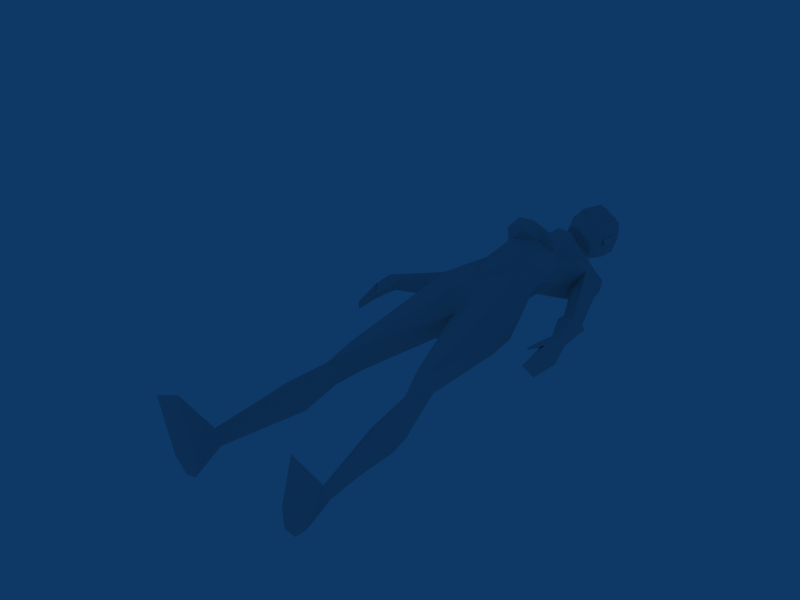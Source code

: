 # Source: femaleAdjustedAnimated.blend  (saved by Blender 2.49.2; exported with 4.5.12 LTS)
import bpy
from mathutils import Matrix  # noqa: F401  (used for matrix-valued properties, if any)

bpy.ops.wm.read_factory_settings(use_empty=True)
scene = bpy.context.scene
scene.name = 'Scene'

# ---- collections
col_collection_1 = bpy.data.collections.new('Collection 1'); scene.collection.children.link(col_collection_1)

# ---- materials (node trees are filled in below, after node groups)
mat_material = bpy.data.materials.new('Material')
mat_material.alpha_threshold = 0.0
mat_material.roughness = 0.5
mat_material.line_color = (0.0, 0.0, 0.0, 1.0)

# ---- node groups
ng_auto_smooth = bpy.data.node_groups.new('Auto Smooth', 'GeometryNodeTree')
_s = ng_auto_smooth.interface.new_socket(name='Geometry', in_out='OUTPUT', socket_type='NodeSocketGeometry')
_s = ng_auto_smooth.interface.new_socket(name='Geometry', in_out='INPUT', socket_type='NodeSocketGeometry')
_s = ng_auto_smooth.interface.new_socket(name='Angle', in_out='INPUT', socket_type='NodeSocketFloat')
_s.subtype = 'ANGLE'
_s.min_value = 0.0
_s.max_value = 3.142
ng_auto_smooth.is_modifier = True
_N = ng_auto_smooth.nodes; _L = ng_auto_smooth.links
n0 = _N.new('NodeGroupOutput'); n0.name = 'Group Output'; n0.location = (480, -100)
n1 = _N.new('NodeGroupInput'); n1.name = 'Group Input'; n1.location = (-420, -300)
n2 = _N.new('NodeGroupInput'); n2.name = 'Group Input.001'; n2.location = (-60, -100)
n3 = _N.new('GeometryNodeSetShadeSmooth'); n3.name = 'Set Shade Smooth'; n3.location = (120, -100)
n3.domain = 'EDGE'
n4 = _N.new('GeometryNodeSetShadeSmooth'); n4.name = 'Set Shade Smooth.001'; n4.location = (300, -100)
n5 = _N.new('GeometryNodeInputMeshEdgeAngle'); n5.name = 'Edge Angle'; n5.location = (-420, -220)
n6 = _N.new('GeometryNodeInputEdgeSmooth'); n6.name = 'Is Edge Smooth'; n6.location = (-60, -160)
n7 = _N.new('GeometryNodeInputShadeSmooth'); n7.name = 'Is Face Smooth'; n7.location = (-240, -340)
n8 = _N.new('FunctionNodeBooleanMath'); n8.name = 'Boolean Math'; n8.location = (-60, -220)
n9 = _N.new('FunctionNodeCompare'); n9.name = 'Compare'; n9.location = (-240, -180)
n9.operation = 'LESS_EQUAL'
_L.new(n5.outputs[0], n9.inputs[0])
_L.new(n4.outputs[0], n0.inputs[0])
_L.new(n1.outputs[1], n9.inputs[1])
_L.new(n9.outputs[0], n8.inputs[0])
_L.new(n7.outputs[0], n8.inputs[1])
_L.new(n2.outputs[0], n3.inputs[0])
_L.new(n6.outputs[0], n3.inputs[1])
_L.new(n3.outputs[0], n4.inputs[0])
_L.new(n8.outputs[0], n3.inputs[2])
n0.is_active_output = True

# ---- material node trees

# ---- world
world_world = bpy.data.worlds.new('World'); scene.world = world_world
world_world.color = (0.05656, 0.2208, 0.4)
world_world.use_sun_shadow = False
world_world.sun_shadow_jitter_overblur = 0.0
world_world.cycles.sampling_method = 'MANUAL'
world_world.cycles.sample_map_resolution = 256

# ---- meshes
me_cylinder_002 = bpy.data.meshes.new('Cylinder.002')
me_cylinder_002.from_pydata([(-0.01091, 4.125, -0.04703), (0.1559, 4.102, -0.003304), (-0.1778, 4.102, -0.003304), (0.3964, 4.196, 0.1865), (-0.4183, 4.196, 0.1865), (0.1821, 4.102, 0.4272), (-0.204, 4.102, 0.4272), (-0.01091, 4.102, 0.5415), (-0.01091, 5.238, -0.2735), (0.228, 5.56, -0.2883), (-0.2498, 5.56, -0.2883), (0.3163, 5.424, 0.1331), (-0.3381, 5.424, 0.1331), (0.1103, 5.305, 0.3153), (-0.1321, 5.305, 0.3153), (0.4124, 4.879, 0.2748), (-0.4343, 4.879, 0.2748), (-0.01091, 4.545, -0.05236), (0.21, 4.546, -0.07981), (-0.2318, 4.546, -0.07981), (0.3608, 4.37, 0.1915), (-0.3826, 4.37, 0.1915), (-0.01091, 5.722, -0.2456), (0.1595, 5.625, -0.09124), (-0.1814, 5.625, -0.09124), (-0.01091, 5.568, 0.06591), (0.3738, 2.141, 0.04379), (-0.3956, 2.141, 0.04379), (0.4363, 2.222, -0.2492), (-0.4582, 2.222, -0.2492), (0.5821, 2.142, -0.138), (-0.6039, 2.142, -0.138), (0.5152, 2.146, 0.04379), (-0.537, 2.146, 0.04379), (0.1586, 3.409, 0.3198), (-0.1805, 3.409, 0.3198), (-0.01091, 3.251, 0.1103), (0.2361, 3.247, -0.2853), (-0.2579, 3.247, -0.2853), (0.7694, 0.4334, -0.3584), (-0.7913, 0.4334, -0.3584), (0.6703, 0.4334, -0.434), (-0.6921, 0.4334, -0.434), (0.6111, 0.427, -0.3577), (-0.6329, 0.427, -0.3577), (0.7066, 0.4075, -0.228), (-0.7284, 0.4075, -0.228), (0.1535, 5.823, -0.05461), (-0.1754, 5.823, -0.05461), (-0.01091, 5.733, 0.1307), (-0.01091, 5.953, -0.1895), (0.493, 5.164, 0.06148), (-0.5149, 5.164, 0.06148), (0.4879, 5.417, -0.3077), (-0.5097, 5.417, -0.3077), (0.4807, 5.385, -0.002935), (-0.5025, 5.385, -0.002935), (0.3983, 5.2, -0.3757), (-0.4201, 5.2, -0.3757), (0.6669, 5.076, -0.2066), (-0.6887, 5.076, -0.2066), (0.5736, 5.429, -0.128), (-0.5954, 5.429, -0.128), (0.422, 5.505, -0.09187), (-0.4438, 5.505, -0.09187), (0.4279, 4.983, -0.07023), (-0.368, 5.146, -0.07023), (0.8088, 4.403, -0.1032), (-0.8306, 4.403, -0.1032), (0.8818, 4.481, -0.2277), (-0.9036, 4.481, -0.2277), (-0.7689, 4.305, -0.3784), (0.6745, 4.413, -0.1599), (-0.6963, 4.413, -0.1599), (1.151, 3.535, 0.1149), (-1.172, 3.535, 0.1149), (1.208, 3.567, 0.009203), (-1.229, 3.567, 0.009203), (1.081, 3.566, -0.07287), (-1.103, 3.566, -0.07287), (1.043, 3.57, 0.06721), (-1.065, 3.57, 0.06721), (0.892, 4.238, -0.03091), (-0.9138, 4.238, -0.03091), (0.9922, 4.344, -0.2016), (-1.014, 4.344, -0.2016), (0.7471, 4.305, -0.3784), (0.7105, 4.235, -0.1087), (-0.7323, 4.235, -0.1087), (-0.01091, 3.388, -0.3641), (0.5736, 3.642, 0.09654), (-0.5955, 3.642, 0.09654), (-0.01091, 3.506, 0.3746), (0.4348, 3.691, -0.246), (-0.4566, 3.691, -0.246), (0.1633, 3.587, -0.4537), (-0.1851, 3.587, -0.4537), (0.3896, 3.605, 0.3636), (-0.4114, 3.605, 0.3636), (-0.01091, 3.843, -0.2676), (0.4352, 3.387, -0.2939), (-0.457, 3.387, -0.2939), (0.5077, 1.783, -0.03842), (-0.5295, 1.783, -0.03842), (0.7836, 1.473, -0.236), (-0.8054, 1.473, -0.236), (0.5793, 1.518, -0.5241), (-0.6011, 1.518, -0.5241), (0.401, 1.398, -0.2553), (-0.4228, 1.398, -0.2553), (0.455, 2.077, -0.2661), (-0.4768, 2.077, -0.2661), (-0.01091, 6.511, 0.1064), (-0.01091, 6.453, 0.3211), (-0.01091, 6.289, 0.4331), (-0.01091, 6.09, 0.4169), (0.05594, 5.949, 0.3938), (-0.07776, 5.949, 0.3938), (-0.01091, 5.677, 0.3342), (0.04578, 5.691, 0.3171), (-0.06761, 5.691, 0.3171), (0.1902, 6.002, 0.319), (-0.2121, 6.002, 0.319), (0.2084, 6.08, 0.2895), (-0.2302, 6.08, 0.2895), (0.2226, 6.277, 0.3069), (-0.2444, 6.277, 0.3069), (0.215, 6.395, 0.2082), (-0.2368, 6.395, 0.2082), (0.1845, 6.451, -0.0266), (-0.2063, 6.451, -0.0266), (0.2536, 6.262, 0.02597), (-0.2754, 6.262, 0.02597), (0.2493, 6.046, 0.04581), (-0.2712, 6.046, 0.04581), (-0.01091, 6.118, -0.2546), (-0.01091, 6.309, -0.2619), (-0.01091, 6.47, -0.1217), (0.8616, 0.02461, -0.4027), (-0.8834, 0.02461, -0.4027), (0.7139, 0.02461, -0.5597), (-0.7357, 0.02461, -0.5597), (0.5618, 0.02461, -0.3148), (-0.5837, 0.02461, -0.3148), (0.7175, 0.02461, 0.325), (-0.7393, 0.02461, 0.325), (1.039, 0.02461, 0.1953), (-1.061, 0.02461, 0.1953), (0.583, 0.02461, -0.5368), (-0.6048, 0.02461, -0.5368), (-0.01091, 5.913, 0.404), (-0.01091, 5.949, 0.4679), (0.1632, 6.164, 0.3659), (-0.1851, 6.164, 0.3659), (-0.01091, 5.21, 0.3663), (0.2957, 5.14, 0.4386), (-0.3175, 5.14, 0.4386), (0.1623, 5.769, 0.1365), (-0.1841, 5.769, 0.1365), (0.3552, 4.993, 0.5847), (-0.377, 4.993, 0.5847), (0.456, 5.168, 0.2205), (-0.4779, 5.168, 0.2205), (0.2933, 4.757, 0.4049), (-0.3151, 4.757, 0.4049), (-0.01091, 4.864, 0.4321), (0.1639, 5.014, 0.5863), (-0.1857, 5.014, 0.5863), (0.1754, 4.811, 0.5536), (-0.1973, 4.811, 0.5536), (0.4337, 4.881, 0.4715), (-0.4556, 4.881, 0.4715), (0.185, 6.052, -0.1483), (-0.2069, 6.052, -0.1483), (0.1928, 6.301, -0.1618), (-0.2146, 6.301, -0.1618), (0.1405, 6.406, -0.1387), (-0.1623, 6.406, -0.1387), (0.2559, 6.16, 0.1065), (-0.2777, 6.16, 0.1065), (0.2891, 6.155, -0.008007), (-0.3109, 6.155, -0.008007), (0.2606, 5.971, 0.04073), (-0.2825, 5.971, 0.04073), (0.2329, 5.985, 0.1232), (-0.2548, 5.985, 0.1232), (0.1784, 6.083, 0.07126), (-0.2002, 6.083, 0.07126), (0.3177, 2.104, -0.2061), (-0.3396, 2.104, -0.2061), (1.252, 3.322, -0.09034), (-1.274, 3.322, -0.09034), (1.135, 3.298, 0.1074), (-1.157, 3.298, 0.1074), (1.1, 2.934, 0.01657), (-1.122, 2.934, 0.01657), (1.181, 3.03, -0.1409), (-1.203, 3.03, -0.1409), (1.195, 3.316, -0.1351), (-1.216, 3.316, -0.1351), (1.079, 3.293, 0.0643), (-1.101, 3.293, 0.0643), (1.148, 3.485, -0.1066), (-1.17, 3.485, -0.1066), (1.007, 3.393, 0.06686), (-1.029, 3.393, 0.06686), (1.008, 3.145, 0.06775), (-1.03, 3.145, 0.06775), (0.9938, 3.194, 0.07669), (-1.016, 3.194, 0.07669), (0.3581, 4.102, 0.05743), (-0.3799, 4.102, 0.05743), (0.6305, 3.265, 0.08282), (-0.6523, 3.265, 0.08282), (0.4708, 5.042, 0.3543), (-0.4926, 5.042, 0.3543), (0.6531, 5.243, -0.1673), (-0.6749, 5.243, -0.1673), (0.3462, 5.146, -0.07023), (-0.4497, 4.983, -0.07023)], [], [(51, 161, 15), (16, 162, 52), (63, 23, 11), (12, 24, 64), (9, 53, 57), (58, 54, 10), (55, 61, 63), (64, 62, 56), (8, 57, 18), (19, 58, 8), (18, 17, 8), (8, 17, 19), (9, 57, 8), (8, 58, 10), (63, 11, 55), (56, 12, 64), (93, 3, 90), (91, 4, 94), (67, 82, 84), (85, 83, 68), (67, 84, 69), (70, 85, 68), (72, 87, 67), (68, 88, 73), (87, 82, 67), (68, 83, 88), (36, 89, 37), (38, 89, 36), (99, 0, 1), (2, 0, 99), (95, 89, 99), (99, 89, 96), (95, 93, 100), (101, 94, 96), (95, 99, 1), (2, 99, 96), (1, 93, 95), (96, 94, 2), (5, 97, 90), (91, 98, 6), (90, 3, 5), (6, 4, 91), (102, 32, 26), (27, 33, 103), (188, 28, 110), (111, 29, 189), (28, 30, 110), (111, 31, 29), (113, 127, 112), (112, 128, 113), (127, 129, 112), (112, 130, 128), (129, 137, 112), (112, 137, 130), (144, 146, 45), (46, 147, 145), (140, 148, 41), (42, 149, 141), (115, 151, 116), (117, 151, 115), (116, 151, 150), (150, 151, 117), (49, 119, 118), (118, 120, 49), (142, 138, 146), (147, 139, 143), (142, 146, 144), (145, 147, 143), (138, 142, 140), (141, 143, 139), (142, 148, 140), (141, 149, 143), (41, 148, 142), (143, 149, 42), (41, 142, 43), (44, 143, 42), (45, 146, 138), (139, 147, 46), (45, 138, 39), (40, 139, 46), (45, 43, 142), (143, 44, 46), (45, 142, 144), (145, 143, 46), (41, 39, 138), (139, 40, 42), (41, 138, 140), (141, 139, 42), (125, 131, 127), (128, 132, 126), (131, 129, 127), (128, 130, 132), (114, 125, 113), (113, 126, 114), (116, 121, 115), (115, 122, 117), (102, 26, 188), (189, 27, 103), (102, 188, 108), (109, 189, 103), (45, 102, 108), (109, 103, 46), (45, 108, 43), (44, 109, 46), (108, 188, 110), (111, 189, 109), (108, 110, 106), (107, 111, 109), (43, 108, 106), (107, 109, 44), (43, 106, 41), (42, 107, 44), (106, 110, 104), (105, 111, 107), (110, 30, 104), (105, 31, 111), (41, 106, 104), (105, 107, 42), (41, 104, 39), (40, 105, 42), (104, 30, 102), (103, 31, 105), (30, 32, 102), (103, 33, 31), (39, 104, 45), (46, 105, 40), (104, 102, 45), (46, 103, 105), (95, 100, 37), (38, 101, 96), (95, 37, 89), (89, 38, 96), (86, 78, 87), (88, 79, 71), (78, 80, 87), (88, 81, 79), (86, 87, 72), (73, 88, 71), (87, 80, 82), (83, 81, 88), (80, 74, 82), (83, 75, 81), (84, 76, 78), (79, 77, 85), (84, 78, 86), (71, 79, 85), (69, 84, 86), (71, 85, 70), (82, 74, 76), (77, 75, 83), (82, 76, 84), (85, 77, 83), (57, 59, 86), (71, 60, 58), (59, 69, 86), (71, 70, 60), (59, 51, 67), (68, 52, 60), (59, 67, 69), (70, 68, 60), (9, 63, 53), (54, 64, 10), (63, 61, 53), (54, 62, 64), (59, 57, 53), (54, 58, 60), (55, 51, 61), (62, 52, 56), (9, 22, 23), (24, 22, 10), (9, 23, 63), (64, 24, 10), (15, 163, 20), (21, 164, 16), (23, 22, 50), (50, 22, 24), (23, 50, 47), (48, 50, 24), (25, 23, 47), (48, 24, 25), (25, 47, 49), (49, 48, 25), (5, 163, 165), (165, 164, 6), (5, 165, 7), (7, 165, 6), (0, 17, 18), (17, 0, 19), (1, 0, 18), (19, 0, 2), (125, 152, 123), (124, 153, 126), (115, 152, 114), (114, 153, 115), (152, 125, 114), (114, 126, 153), (133, 123, 121), (122, 124, 134), (8, 22, 9), (10, 22, 8), (123, 133, 131), (132, 134, 124), (131, 125, 123), (124, 126, 132), (113, 125, 127), (128, 126, 113), (5, 7, 92), (92, 7, 6), (34, 92, 36), (36, 92, 35), (25, 154, 13), (14, 154, 25), (47, 157, 49), (49, 158, 48), (157, 119, 49), (49, 120, 158), (133, 121, 157), (158, 122, 134), (157, 47, 133), (134, 48, 158), (97, 5, 92), (92, 6, 98), (92, 34, 97), (98, 35, 92), (161, 51, 55), (56, 52, 162), (55, 11, 161), (162, 12, 56), (155, 159, 161), (162, 160, 156), (155, 166, 159), (160, 167, 156), (165, 166, 154), (154, 167, 165), (168, 165, 163), (164, 165, 169), (165, 168, 166), (167, 169, 165), (168, 159, 166), (167, 160, 169), (170, 163, 15), (16, 164, 171), (163, 170, 168), (169, 171, 164), (170, 159, 168), (169, 160, 171), (123, 115, 121), (122, 115, 124), (115, 123, 152), (153, 124, 115), (150, 118, 119), (120, 118, 150), (119, 116, 150), (150, 117, 120), (135, 47, 50), (50, 48, 135), (47, 135, 172), (173, 135, 48), (129, 176, 137), (137, 177, 130), (176, 136, 137), (137, 136, 177), (174, 136, 176), (177, 136, 175), (136, 174, 135), (135, 175, 136), (172, 135, 174), (175, 135, 173), (133, 172, 131), (132, 173, 134), (172, 174, 131), (132, 175, 173), (131, 174, 129), (130, 175, 132), (174, 176, 129), (130, 177, 175), (47, 172, 133), (134, 173, 48), (11, 13, 155), (156, 14, 12), (155, 161, 11), (12, 162, 156), (13, 154, 166), (167, 154, 14), (166, 155, 13), (14, 156, 167), (11, 23, 25), (25, 24, 12), (25, 13, 11), (12, 14, 25), (180, 186, 178), (179, 187, 181), (182, 186, 180), (181, 187, 183), (184, 186, 182), (183, 187, 185), (178, 186, 184), (185, 187, 179), (26, 36, 188), (189, 36, 27), (192, 200, 194), (195, 201, 193), (192, 206, 200), (201, 207, 193), (190, 196, 198), (199, 197, 191), (74, 204, 208), (209, 205, 75), (76, 202, 78), (79, 203, 77), (204, 74, 80), (81, 75, 205), (76, 190, 202), (203, 191, 77), (190, 198, 202), (203, 199, 191), (192, 74, 208), (209, 75, 193), (192, 208, 206), (207, 209, 193), (204, 200, 208), (209, 201, 205), (200, 206, 208), (209, 207, 201), (198, 200, 202), (203, 201, 199), (200, 204, 202), (203, 205, 201), (196, 194, 198), (199, 195, 197), (194, 200, 198), (199, 201, 195), (190, 192, 194), (195, 193, 191), (190, 194, 196), (197, 195, 191), (76, 74, 192), (193, 75, 77), (76, 192, 190), (191, 193, 77), (100, 28, 37), (38, 29, 101), (36, 26, 34), (35, 27, 36), (34, 26, 97), (98, 27, 35), (26, 32, 97), (98, 33, 27), (37, 28, 188), (189, 29, 38), (37, 188, 36), (36, 189, 38), (180, 178, 182), (183, 179, 181), (182, 178, 184), (185, 179, 183), (202, 204, 80), (81, 205, 203), (80, 78, 202), (203, 79, 81), (1, 210, 93), (94, 211, 2), (210, 3, 93), (94, 4, 211), (3, 210, 20), (21, 211, 4), (20, 163, 5), (6, 164, 21), (5, 3, 20), (21, 4, 6), (18, 20, 210), (211, 21, 19), (210, 1, 18), (19, 2, 211), (30, 212, 32), (33, 213, 31), (97, 32, 212), (213, 33, 98), (212, 90, 97), (98, 91, 213), (30, 28, 100), (101, 29, 31), (100, 212, 30), (31, 213, 101), (90, 212, 93), (94, 213, 91), (212, 100, 93), (94, 101, 213), (119, 157, 121), (121, 116, 119), (122, 158, 120), (120, 117, 122), (170, 214, 159), (214, 161, 159), (161, 214, 15), (214, 170, 15), (162, 215, 160), (215, 171, 160), (171, 215, 16), (215, 162, 16), (61, 216, 53), (216, 59, 53), (59, 216, 51), (216, 61, 51), (60, 217, 54), (217, 62, 54), (62, 217, 52), (217, 60, 52), (51, 65, 57), (52, 66, 58), (51, 57, 218), (218, 72, 51), (72, 67, 51), (65, 51, 15), (15, 20, 65), (218, 57, 86), (86, 72, 218), (57, 65, 18), (65, 20, 18), (52, 58, 219), (66, 52, 73), (52, 68, 73), (16, 52, 219), (219, 21, 16), (58, 19, 219), (19, 21, 219), (71, 58, 66), (66, 73, 71)])
me_cylinder_002.polygons.foreach_set('use_smooth', [True] * 428)
_uv = me_cylinder_002.uv_layers.new(name='UVTex')
_uv.uv.foreach_set('vector', [0.9007, 0.881, 0.8558, 0.8923, 0.8834, 0.8363, 0.6861, 0.8363, 0.7136, 0.8923, 0.6688, 0.881, 0.8524, 0.9458, 0.8114, 0.9652, 0.8359, 0.9337, 0.7336, 0.9337, 0.7581, 0.9652, 0.7171, 0.9458, 0.02219, 0.5055, 0.04016, 0.5468, 0.03068, 0.5745, 0.03068, 0.4278, 0.04016, 0.4555, 0.02219, 0.4967, 0.1046, 0.5467, 0.0703, 0.5488, 0.07383, 0.5194, 0.07383, 0.4829, 0.0703, 0.4535, 0.1046, 0.4556, 0.9844, 0.8837, 0.9204, 0.8778, 0.9499, 0.7809, 0.6196, 0.7809, 0.649, 0.8778, 0.585, 0.8837, 0.9499, 0.7809, 0.9844, 0.7807, 0.9844, 0.8837, 0.585, 0.8837, 0.585, 0.7807, 0.6196, 0.7809, 0.9471, 0.9207, 0.9204, 0.8778, 0.9844, 0.8837, 0.585, 0.8837, 0.649, 0.8778, 0.6224, 0.9207, 0.8524, 0.9458, 0.8359, 0.9337, 0.8616, 0.9277, 0.7079, 0.9277, 0.7336, 0.9337, 0.7171, 0.9458, 0.9147, 0.647, 0.8793, 0.7115, 0.8762, 0.6415, 0.6933, 0.6415, 0.6901, 0.7115, 0.6548, 0.647, 0.09377, 0.7294, 0.09231, 0.7611, 0.06608, 0.7497, 0.06608, 0.2525, 0.09231, 0.2412, 0.09377, 0.2728, 0.09377, 0.7294, 0.06608, 0.7497, 0.06656, 0.721, 0.06656, 0.2813, 0.06608, 0.2525, 0.09377, 0.2728, 0.1248, 0.7244, 0.1244, 0.7558, 0.09377, 0.7294, 0.09377, 0.2728, 0.1244, 0.2464, 0.1248, 0.2779, 0.1244, 0.7558, 0.09231, 0.7611, 0.09377, 0.7294, 0.09377, 0.2728, 0.09231, 0.2412, 0.1244, 0.2464, 0.9789, 0.5555, 0.9844, 0.5994, 0.9458, 0.5775, 0.6237, 0.5775, 0.585, 0.5994, 0.5905, 0.5555, 0.9844, 0.6709, 0.9844, 0.7149, 0.9583, 0.7113, 0.6111, 0.7113, 0.585, 0.7149, 0.585, 0.6709, 0.9572, 0.6307, 0.9844, 0.5994, 0.9844, 0.6709, 0.585, 0.6709, 0.585, 0.5994, 0.6123, 0.6307, 0.9572, 0.6307, 0.9147, 0.647, 0.9146, 0.5993, 0.6548, 0.5993, 0.6548, 0.647, 0.6123, 0.6307, 0.9572, 0.6307, 0.9844, 0.6709, 0.9583, 0.7113, 0.6111, 0.7113, 0.585, 0.6709, 0.6123, 0.6307, 0.9583, 0.7113, 0.9147, 0.647, 0.9572, 0.6307, 0.6123, 0.6307, 0.6548, 0.647, 0.6111, 0.7113, 0.8149, 0.7117, 0.8371, 0.633, 0.8762, 0.6415, 0.6933, 0.6415, 0.7324, 0.633, 0.7546, 0.7117, 0.8762, 0.6415, 0.8793, 0.7115, 0.8149, 0.7117, 0.7546, 0.7117, 0.6901, 0.7115, 0.6933, 0.6415, 0.8527, 0.3453, 0.8667, 0.4015, 0.8399, 0.4036, 0.7295, 0.4036, 0.7027, 0.4015, 0.7168, 0.3453, 0.962, 0.3996, 0.9265, 0.4152, 0.9272, 0.3922, 0.6423, 0.3922, 0.643, 0.4152, 0.6075, 0.3996, 0.9265, 0.4152, 0.8893, 0.3995, 0.9272, 0.3922, 0.6423, 0.3922, 0.6802, 0.3995, 0.643, 0.4152, 0.5066, 0.4992, 0.4845, 0.4126, 0.5328, 0.4185, 0.5328, 0.58, 0.4845, 0.5858, 0.5066, 0.4992, 0.4845, 0.4126, 0.486, 0.364, 0.5328, 0.4185, 0.5328, 0.58, 0.486, 0.6345, 0.4845, 0.5858, 0.486, 0.364, 0.5328, 0.3073, 0.5328, 0.4185, 0.5328, 0.58, 0.5328, 0.6912, 0.486, 0.6345, 0.8362, 0.005556, 0.8907, 0.01493, 0.8604, 0.1304, 0.709, 0.1304, 0.6788, 0.01493, 0.7333, 0.005556, 0.9222, 0.06109, 0.9475, 0.06109, 0.9332, 0.1304, 0.6363, 0.1304, 0.622, 0.06109, 0.6473, 0.06109, 0.3674, 0.4992, 0.313, 0.4992, 0.313, 0.4736, 0.313, 0.5248, 0.313, 0.4992, 0.3674, 0.4992, 0.313, 0.4736, 0.313, 0.4992, 0.2993, 0.4992, 0.2993, 0.4992, 0.313, 0.4992, 0.313, 0.5248, 0.1893, 0.4014, 0.2141, 0.4595, 0.2089, 0.4992, 0.2089, 0.4992, 0.2141, 0.539, 0.1893, 0.5971, 0.8305, 0.1029, 0.7865, 0.1006, 0.7863, 0.01328, 0.7831, 0.01328, 0.783, 0.1006, 0.7389, 0.1029, 0.8305, 0.1029, 0.7863, 0.01328, 0.8362, 0.005556, 0.7333, 0.005556, 0.7831, 0.01328, 0.7389, 0.1029, 0.7865, 0.1006, 0.8305, 0.1029, 0.8008, 0.129, 0.7687, 0.129, 0.7389, 0.1029, 0.783, 0.1006, 0.8305, 0.1029, 0.8192, 0.129, 0.8008, 0.129, 0.7687, 0.129, 0.7503, 0.129, 0.7389, 0.1029, 0.9332, 0.1304, 0.9475, 0.06109, 0.9666, 0.1003, 0.6029, 0.1003, 0.622, 0.06109, 0.6363, 0.1304, 0.9332, 0.1304, 0.9666, 0.1003, 0.9646, 0.1304, 0.6049, 0.1304, 0.6029, 0.1003, 0.6363, 0.1304, 0.8604, 0.1304, 0.8907, 0.01493, 0.8991, 0.09912, 0.6704, 0.09912, 0.6788, 0.01493, 0.709, 0.1304, 0.8604, 0.1304, 0.8991, 0.09912, 0.8937, 0.1304, 0.6758, 0.1304, 0.6704, 0.09912, 0.709, 0.1304, 0.8604, 0.1304, 0.8322, 0.1304, 0.8305, 0.1029, 0.7389, 0.1029, 0.7372, 0.1304, 0.709, 0.1304, 0.8604, 0.1304, 0.8305, 0.1029, 0.8362, 0.005556, 0.7333, 0.005556, 0.7389, 0.1029, 0.709, 0.1304, 0.9332, 0.1304, 0.8937, 0.1304, 0.8991, 0.09912, 0.6704, 0.09912, 0.6758, 0.1304, 0.6363, 0.1304, 0.9332, 0.1304, 0.8991, 0.09912, 0.9222, 0.06109, 0.6473, 0.06109, 0.6704, 0.09912, 0.6363, 0.1304, 0.4391, 0.4097, 0.4319, 0.364, 0.4845, 0.4126, 0.4845, 0.5858, 0.4319, 0.6345, 0.4391, 0.5888, 0.4319, 0.364, 0.486, 0.364, 0.4845, 0.4126, 0.4845, 0.5858, 0.486, 0.6345, 0.4319, 0.6345, 0.4437, 0.4992, 0.4391, 0.4097, 0.5066, 0.4992, 0.5066, 0.4992, 0.4391, 0.5888, 0.4437, 0.4992, 0.313, 0.4736, 0.3431, 0.4226, 0.3674, 0.4992, 0.3674, 0.4992, 0.3431, 0.5759, 0.313, 0.5248, 0.8527, 0.3453, 0.8399, 0.4036, 0.8166, 0.3988, 0.7529, 0.3988, 0.7295, 0.4036, 0.7168, 0.3453, 0.8527, 0.3453, 0.8166, 0.3988, 0.8156, 0.2876, 0.7539, 0.2876, 0.7529, 0.3988, 0.7168, 0.3453, 0.8604, 0.1304, 0.8527, 0.3453, 0.8156, 0.2876, 0.7539, 0.2876, 0.7168, 0.3453, 0.709, 0.1304, 0.8604, 0.1304, 0.8156, 0.2876, 0.8322, 0.1304, 0.7372, 0.1304, 0.7539, 0.2876, 0.709, 0.1304, 0.9667, 0.2884, 0.962, 0.3996, 0.9272, 0.3922, 0.6423, 0.3922, 0.6075, 0.3996, 0.6028, 0.2884, 0.9667, 0.2884, 0.9272, 0.3922, 0.9296, 0.3027, 0.6398, 0.3027, 0.6423, 0.3922, 0.6028, 0.2884, 0.9646, 0.1304, 0.9667, 0.2884, 0.9296, 0.3027, 0.6398, 0.3027, 0.6028, 0.2884, 0.6049, 0.1304, 0.9646, 0.1304, 0.9296, 0.3027, 0.9332, 0.1304, 0.6363, 0.1304, 0.6398, 0.3027, 0.6049, 0.1304, 0.9296, 0.3027, 0.9272, 0.3922, 0.891, 0.2914, 0.6784, 0.2914, 0.6423, 0.3922, 0.6398, 0.3027, 0.9272, 0.3922, 0.8893, 0.3995, 0.891, 0.2914, 0.6784, 0.2914, 0.6802, 0.3995, 0.6423, 0.3922, 0.9332, 0.1304, 0.9296, 0.3027, 0.891, 0.2914, 0.6784, 0.2914, 0.6398, 0.3027, 0.6363, 0.1304, 0.9332, 0.1304, 0.891, 0.2914, 0.8937, 0.1304, 0.6758, 0.1304, 0.6784, 0.2914, 0.6363, 0.1304, 0.891, 0.2914, 0.8893, 0.3995, 0.8527, 0.3453, 0.7168, 0.3453, 0.6802, 0.3995, 0.6784, 0.2914, 0.8893, 0.3995, 0.8667, 0.4015, 0.8527, 0.3453, 0.7168, 0.3453, 0.7027, 0.4015, 0.6802, 0.3995, 0.8937, 0.1304, 0.891, 0.2914, 0.8604, 0.1304, 0.709, 0.1304, 0.6784, 0.2914, 0.6758, 0.1304, 0.891, 0.2914, 0.8527, 0.3453, 0.8604, 0.1304, 0.709, 0.1304, 0.7168, 0.3453, 0.6784, 0.2914, 0.9572, 0.6307, 0.9146, 0.5993, 0.9458, 0.5775, 0.6237, 0.5775, 0.6548, 0.5993, 0.6123, 0.6307, 0.9572, 0.6307, 0.9458, 0.5775, 0.9844, 0.5994, 0.585, 0.5994, 0.6237, 0.5775, 0.6123, 0.6307, 0.03733, 0.7418, 0.04759, 0.8926, 0.003976, 0.7491, 0.003976, 0.2531, 0.04759, 0.1096, 0.03733, 0.2605, 0.04759, 0.8926, 0.01056, 0.8926, 0.003976, 0.7491, 0.003976, 0.2531, 0.01056, 0.1096, 0.04759, 0.1096, 0.03733, 0.7418, 0.003976, 0.7491, 0.004421, 0.7177, 0.004421, 0.2846, 0.003976, 0.2531, 0.03733, 0.2605, 0.1244, 0.7558, 0.1278, 0.8869, 0.09231, 0.7611, 0.09231, 0.2412, 0.1278, 0.1153, 0.1244, 0.2464, 0.1278, 0.8869, 0.09622, 0.8926, 0.09231, 0.7611, 0.09231, 0.2412, 0.09622, 0.1096, 0.1278, 0.1153, 0.06608, 0.7497, 0.06399, 0.8926, 0.04759, 0.8926, 0.04759, 0.1096, 0.06399, 0.1096, 0.06608, 0.2525, 0.06608, 0.7497, 0.04759, 0.8926, 0.03733, 0.7418, 0.03733, 0.2605, 0.04759, 0.1096, 0.06608, 0.2525, 0.06656, 0.721, 0.06608, 0.7497, 0.03733, 0.7418, 0.03733, 0.2605, 0.06608, 0.2525, 0.06656, 0.2813, 0.09231, 0.7611, 0.09622, 0.8926, 0.06399, 0.8926, 0.06399, 0.1096, 0.09622, 0.1096, 0.09231, 0.2412, 0.09231, 0.7611, 0.06399, 0.8926, 0.06608, 0.7497, 0.06608, 0.2525, 0.06399, 0.1096, 0.09231, 0.2412, 0.03068, 0.5745, 0.0689, 0.6103, 0.03733, 0.7418, 0.03733, 0.2605, 0.0689, 0.3919, 0.03068, 0.4278, 0.0689, 0.6103, 0.06656, 0.721, 0.03733, 0.7418, 0.03733, 0.2605, 0.06656, 0.2813, 0.0689, 0.3919, 0.0689, 0.6103, 0.1155, 0.5934, 0.09377, 0.7294, 0.09377, 0.2728, 0.1155, 0.4089, 0.0689, 0.3919, 0.0689, 0.6103, 0.09377, 0.7294, 0.06656, 0.721, 0.06656, 0.2813, 0.09377, 0.2728, 0.0689, 0.3919, 0.02219, 0.5055, 0.07383, 0.5194, 0.04016, 0.5468, 0.04016, 0.4555, 0.07383, 0.4829, 0.02219, 0.4967, 0.07383, 0.5194, 0.0703, 0.5488, 0.04016, 0.5468, 0.04016, 0.4555, 0.0703, 0.4535, 0.07383, 0.4829, 0.0689, 0.6103, 0.03068, 0.5745, 0.04016, 0.5468, 0.04016, 0.4555, 0.03068, 0.4278, 0.0689, 0.3919, 0.1046, 0.5467, 0.1155, 0.5934, 0.0703, 0.5488, 0.0703, 0.4535, 0.1155, 0.4089, 0.1046, 0.4556, 0.9471, 0.9207, 0.9844, 0.9461, 0.9458, 0.9686, 0.6236, 0.9686, 0.585, 0.9461, 0.6224, 0.9207, 0.9471, 0.9207, 0.9458, 0.9686, 0.9123, 0.9364, 0.6572, 0.9364, 0.6236, 0.9686, 0.6224, 0.9207, 0.8834, 0.8363, 0.8323, 0.8143, 0.885, 0.7612, 0.6845, 0.7612, 0.7372, 0.8143, 0.6861, 0.8363, 0.9458, 0.9686, 0.9844, 0.9461, 0.9844, 0.9977, 0.5851, 0.9977, 0.585, 0.9461, 0.6236, 0.9686, 0.9458, 0.9686, 0.9844, 0.9977, 0.9478, 0.9951, 0.6217, 0.9951, 0.5851, 0.9977, 0.6236, 0.9686, 0.7847, 0.9562, 0.8114, 0.9652, 0.8104, 0.9962, 0.759, 0.9962, 0.7581, 0.9652, 0.7847, 0.9562, 0.7847, 0.9562, 0.8104, 0.9962, 0.7848, 0.9843, 0.7847, 0.9843, 0.759, 0.9962, 0.7847, 0.9562, 0.8149, 0.7117, 0.8323, 0.8143, 0.7847, 0.831, 0.7847, 0.831, 0.7372, 0.8143, 0.7546, 0.7117, 0.8149, 0.7117, 0.7847, 0.831, 0.7847, 0.7117, 0.7847, 0.7117, 0.7847, 0.831, 0.7546, 0.7117, 0.9844, 0.7149, 0.9844, 0.7807, 0.9499, 0.7809, 0.585, 0.7807, 0.585, 0.7149, 0.6196, 0.7809, 0.9583, 0.7113, 0.9844, 0.7149, 0.9499, 0.7809, 0.6196, 0.7809, 0.585, 0.7149, 0.6111, 0.7113, 0.4391, 0.4097, 0.3959, 0.4325, 0.3734, 0.4088, 0.3734, 0.5897, 0.3959, 0.566, 0.4391, 0.5888, 0.3674, 0.4992, 0.3959, 0.4325, 0.4437, 0.4992, 0.4437, 0.4992, 0.3959, 0.566, 0.3674, 0.4992, 0.3959, 0.4325, 0.4391, 0.4097, 0.4437, 0.4992, 0.4437, 0.4992, 0.4391, 0.5888, 0.3959, 0.566, 0.3488, 0.3668, 0.3734, 0.4088, 0.3431, 0.4226, 0.3431, 0.5759, 0.3734, 0.5897, 0.3488, 0.6317, 0.9844, 0.8837, 0.9844, 0.9461, 0.9471, 0.9207, 0.6224, 0.9207, 0.585, 0.9461, 0.585, 0.8837, 0.3734, 0.4088, 0.3488, 0.3668, 0.4319, 0.364, 0.4319, 0.6345, 0.3488, 0.6317, 0.3734, 0.5897, 0.4319, 0.364, 0.4391, 0.4097, 0.3734, 0.4088, 0.3734, 0.5897, 0.4391, 0.5888, 0.4319, 0.6345, 0.5066, 0.4992, 0.4391, 0.4097, 0.4845, 0.4126, 0.4845, 0.5858, 0.4391, 0.5888, 0.5066, 0.4992, 0.8149, 0.7117, 0.7847, 0.7117, 0.7847, 0.6185, 0.7847, 0.6185, 0.7847, 0.7117, 0.7546, 0.7117, 0.8112, 0.6033, 0.7847, 0.6185, 0.7847, 0.5786, 0.7847, 0.5786, 0.7847, 0.6185, 0.7582, 0.6033, 0.7847, 0.9562, 0.7847, 0.9002, 0.8037, 0.9152, 0.7658, 0.9152, 0.7847, 0.9002, 0.7847, 0.9562, 0.275, 0.3193, 0.2415, 0.4027, 0.1893, 0.4014, 0.1893, 0.5971, 0.2415, 0.5958, 0.275, 0.6792, 0.2415, 0.4027, 0.2141, 0.4595, 0.1893, 0.4014, 0.1893, 0.5971, 0.2141, 0.539, 0.2415, 0.5958, 0.3488, 0.3668, 0.3431, 0.4226, 0.2415, 0.4027, 0.2415, 0.5958, 0.3431, 0.5759, 0.3488, 0.6317, 0.2415, 0.4027, 0.275, 0.3193, 0.3488, 0.3668, 0.3488, 0.6317, 0.275, 0.6792, 0.2415, 0.5958, 0.8371, 0.633, 0.8149, 0.7117, 0.7847, 0.6185, 0.7847, 0.6185, 0.7546, 0.7117, 0.7324, 0.633, 0.7847, 0.6185, 0.8112, 0.6033, 0.8371, 0.633, 0.7324, 0.633, 0.7582, 0.6033, 0.7847, 0.6185, 0.8558, 0.8923, 0.9007, 0.881, 0.8616, 0.9277, 0.7079, 0.9277, 0.6688, 0.881, 0.7136, 0.8923, 0.8616, 0.9277, 0.8359, 0.9337, 0.8558, 0.8923, 0.7136, 0.8923, 0.7336, 0.9337, 0.7079, 0.9277, 0.8278, 0.8893, 0.8419, 0.8663, 0.8558, 0.8923, 0.7136, 0.8923, 0.7275, 0.8663, 0.7417, 0.8893, 0.8278, 0.8893, 0.8121, 0.8696, 0.8419, 0.8663, 0.7275, 0.8663, 0.7574, 0.8696, 0.7417, 0.8893, 0.7847, 0.831, 0.8121, 0.8696, 0.7847, 0.9002, 0.7847, 0.9002, 0.7574, 0.8696, 0.7847, 0.831, 0.8139, 0.8378, 0.7847, 0.831, 0.8323, 0.8143, 0.7372, 0.8143, 0.7847, 0.831, 0.7556, 0.8378, 0.7847, 0.831, 0.8139, 0.8378, 0.8121, 0.8696, 0.7574, 0.8696, 0.7556, 0.8378, 0.7847, 0.831, 0.8139, 0.8378, 0.8419, 0.8663, 0.8121, 0.8696, 0.7574, 0.8696, 0.7275, 0.8663, 0.7556, 0.8378, 0.8592, 0.8488, 0.8323, 0.8143, 0.8834, 0.8363, 0.6861, 0.8363, 0.7372, 0.8143, 0.7103, 0.8488, 0.8323, 0.8143, 0.8592, 0.8488, 0.8139, 0.8378, 0.7556, 0.8378, 0.7103, 0.8488, 0.7372, 0.8143, 0.8592, 0.8488, 0.8419, 0.8663, 0.8139, 0.8378, 0.7556, 0.8378, 0.7275, 0.8663, 0.7103, 0.8488, 0.3734, 0.4088, 0.3674, 0.4992, 0.3431, 0.4226, 0.3431, 0.5759, 0.3674, 0.4992, 0.3734, 0.5897, 0.3674, 0.4992, 0.3734, 0.4088, 0.3959, 0.4325, 0.3959, 0.566, 0.3734, 0.5897, 0.3674, 0.4992, 0.2993, 0.4992, 0.2089, 0.4992, 0.2141, 0.4595, 0.2141, 0.539, 0.2089, 0.4992, 0.2993, 0.4992, 0.2141, 0.4595, 0.313, 0.4736, 0.2993, 0.4992, 0.2993, 0.4992, 0.313, 0.5248, 0.2141, 0.539, 0.3775, 0.2599, 0.275, 0.3193, 0.3176, 0.2599, 0.3176, 0.7386, 0.275, 0.6792, 0.3775, 0.7386, 0.275, 0.3193, 0.3775, 0.2599, 0.3512, 0.3179, 0.3512, 0.6806, 0.3775, 0.7386, 0.275, 0.6792, 0.486, 0.364, 0.4857, 0.3167, 0.5328, 0.3073, 0.5328, 0.6912, 0.4857, 0.6818, 0.486, 0.6345, 0.4857, 0.3167, 0.4529, 0.2599, 0.5328, 0.3073, 0.5328, 0.6912, 0.4529, 0.7386, 0.4857, 0.6818, 0.4458, 0.3226, 0.4529, 0.2599, 0.4857, 0.3167, 0.4857, 0.6818, 0.4529, 0.7386, 0.4458, 0.6759, 0.4529, 0.2599, 0.4458, 0.3226, 0.3775, 0.2599, 0.3775, 0.7386, 0.4458, 0.6759, 0.4529, 0.7386, 0.3512, 0.3179, 0.3775, 0.2599, 0.4458, 0.3226, 0.4458, 0.6759, 0.3775, 0.7386, 0.3512, 0.6806, 0.3488, 0.3668, 0.3512, 0.3179, 0.4319, 0.364, 0.4319, 0.6345, 0.3512, 0.6806, 0.3488, 0.6317, 0.3512, 0.3179, 0.4458, 0.3226, 0.4319, 0.364, 0.4319, 0.6345, 0.4458, 0.6759, 0.3512, 0.6806, 0.4319, 0.364, 0.4458, 0.3226, 0.486, 0.364, 0.486, 0.6345, 0.4458, 0.6759, 0.4319, 0.6345, 0.4458, 0.3226, 0.4857, 0.3167, 0.486, 0.364, 0.486, 0.6345, 0.4857, 0.6818, 0.4458, 0.6759, 0.275, 0.3193, 0.3512, 0.3179, 0.3488, 0.3668, 0.3488, 0.6317, 0.3512, 0.6806, 0.275, 0.6792, 0.8359, 0.9337, 0.8037, 0.9152, 0.8278, 0.8893, 0.7417, 0.8893, 0.7658, 0.9152, 0.7336, 0.9337, 0.8278, 0.8893, 0.8558, 0.8923, 0.8359, 0.9337, 0.7336, 0.9337, 0.7136, 0.8923, 0.7417, 0.8893, 0.8037, 0.9152, 0.7847, 0.9002, 0.8121, 0.8696, 0.7574, 0.8696, 0.7847, 0.9002, 0.7658, 0.9152, 0.8121, 0.8696, 0.8278, 0.8893, 0.8037, 0.9152, 0.7658, 0.9152, 0.7417, 0.8893, 0.7574, 0.8696, 0.8359, 0.9337, 0.8114, 0.9652, 0.7847, 0.9562, 0.7847, 0.9562, 0.7581, 0.9652, 0.7336, 0.9337, 0.7847, 0.9562, 0.8037, 0.9152, 0.8359, 0.9337, 0.7336, 0.9337, 0.7658, 0.9152, 0.7847, 0.9562, 0.4739, 0.09469, 0.5228, 0.2071, 0.4618, 0.1542, 0.4618, 0.8443, 0.5228, 0.7914, 0.4739, 0.9038, 0.3714, 0.0917, 0.3194, 0.04732, 0.4739, 0.09469, 0.4739, 0.9038, 0.3194, 0.9512, 0.3714, 0.9068, 0.3728, 0.1481, 0.3194, 0.04732, 0.3714, 0.0917, 0.3714, 0.9068, 0.3194, 0.9512, 0.3728, 0.8504, 0.4618, 0.1542, 0.5228, 0.2071, 0.3728, 0.1481, 0.3728, 0.8504, 0.5228, 0.7914, 0.4618, 0.8443, 0.8399, 0.4036, 0.7847, 0.5786, 0.8166, 0.3988, 0.7529, 0.3988, 0.7847, 0.5786, 0.7295, 0.4036, 0.1185, 0.9449, 0.1315, 0.9968, 0.1211, 0.9969, 0.1211, 0.005379, 0.1315, 0.005461, 0.1185, 0.05737, 0.1185, 0.9449, 0.1448, 0.9494, 0.1315, 0.9968, 0.1315, 0.005461, 0.1448, 0.05288, 0.1185, 0.05737, 0.06808, 0.9461, 0.0656, 0.9965, 0.05828, 0.9459, 0.05828, 0.05632, 0.0656, 0.005751, 0.06808, 0.0562, 0.09622, 0.8926, 0.1277, 0.8998, 0.1486, 0.939, 0.1486, 0.06323, 0.1277, 0.1025, 0.09622, 0.1096, 0.06399, 0.8926, 0.05359, 0.9039, 0.04759, 0.8926, 0.04759, 0.1096, 0.05359, 0.09836, 0.06399, 0.1096, 0.1277, 0.8998, 0.09622, 0.8926, 0.1278, 0.8869, 0.1278, 0.1153, 0.09622, 0.1096, 0.1277, 0.1025, 0.06399, 0.8926, 0.06808, 0.9461, 0.05359, 0.9039, 0.05359, 0.09836, 0.06808, 0.0562, 0.06399, 0.1096, 0.06808, 0.9461, 0.05828, 0.9459, 0.05359, 0.9039, 0.05359, 0.09836, 0.05828, 0.05632, 0.06808, 0.0562, 0.1185, 0.9449, 0.09622, 0.8926, 0.1486, 0.939, 0.1486, 0.06323, 0.09622, 0.1096, 0.1185, 0.05737, 0.1185, 0.9449, 0.1486, 0.939, 0.1448, 0.9494, 0.1448, 0.05288, 0.1486, 0.06323, 0.1185, 0.05737, 0.1277, 0.8998, 0.1736, 0.949, 0.1486, 0.939, 0.1486, 0.06323, 0.1736, 0.05323, 0.1277, 0.1025, 0.1736, 0.949, 0.1448, 0.9494, 0.1486, 0.939, 0.1486, 0.06323, 0.1448, 0.05288, 0.1736, 0.05323, 0.05828, 0.9459, 0.01283, 0.9474, 0.05359, 0.9039, 0.05359, 0.09836, 0.01283, 0.05485, 0.05828, 0.05632, 0.01283, 0.9474, 0.009695, 0.9041, 0.05359, 0.9039, 0.05359, 0.09836, 0.009695, 0.09819, 0.01283, 0.05485, 0.0656, 0.9965, 0.01104, 0.9966, 0.05828, 0.9459, 0.05828, 0.05632, 0.01104, 0.005672, 0.0656, 0.005751, 0.01104, 0.9966, 0.01283, 0.9474, 0.05828, 0.9459, 0.05828, 0.05632, 0.01283, 0.05485, 0.01104, 0.005672, 0.06808, 0.9461, 0.1185, 0.9449, 0.1211, 0.9969, 0.1211, 0.005379, 0.1185, 0.05737, 0.06808, 0.0562, 0.06808, 0.9461, 0.1211, 0.9969, 0.0656, 0.9965, 0.0656, 0.005751, 0.1211, 0.005379, 0.06808, 0.0562, 0.06399, 0.8926, 0.09622, 0.8926, 0.1185, 0.9449, 0.1185, 0.05737, 0.09622, 0.1096, 0.06399, 0.1096, 0.06399, 0.8926, 0.1185, 0.9449, 0.06808, 0.9461, 0.06808, 0.0562, 0.1185, 0.05737, 0.06399, 0.1096, 0.9146, 0.5993, 0.9265, 0.4152, 0.9458, 0.5775, 0.6237, 0.5775, 0.643, 0.4152, 0.6548, 0.5993, 0.7847, 0.5786, 0.8399, 0.4036, 0.8112, 0.6033, 0.7582, 0.6033, 0.7295, 0.4036, 0.7847, 0.5786, 0.8112, 0.6033, 0.8399, 0.4036, 0.8371, 0.633, 0.7324, 0.633, 0.7295, 0.4036, 0.7582, 0.6033, 0.8399, 0.4036, 0.8667, 0.4015, 0.8371, 0.633, 0.7324, 0.633, 0.7027, 0.4015, 0.7295, 0.4036, 0.9458, 0.5775, 0.9265, 0.4152, 0.962, 0.3996, 0.6075, 0.3996, 0.643, 0.4152, 0.6237, 0.5775, 0.9458, 0.5775, 0.962, 0.3996, 0.9789, 0.5555, 0.5905, 0.5555, 0.6075, 0.3996, 0.6237, 0.5775, 0.4739, 0.09469, 0.4618, 0.1542, 0.3714, 0.0917, 0.3714, 0.9068, 0.4618, 0.8443, 0.4739, 0.9038, 0.3714, 0.0917, 0.4618, 0.1542, 0.3728, 0.1481, 0.3728, 0.8504, 0.4618, 0.8443, 0.3714, 0.9068, 0.05359, 0.9039, 0.009695, 0.9041, 0.01056, 0.8926, 0.01056, 0.1096, 0.009695, 0.09819, 0.05359, 0.09836, 0.01056, 0.8926, 0.04759, 0.8926, 0.05359, 0.9039, 0.05359, 0.09836, 0.04759, 0.1096, 0.01056, 0.1096, 0.9583, 0.7113, 0.9241, 0.7114, 0.9147, 0.647, 0.6548, 0.647, 0.6454, 0.7114, 0.6111, 0.7113, 0.9241, 0.7114, 0.8793, 0.7115, 0.9147, 0.647, 0.6548, 0.647, 0.6901, 0.7115, 0.6454, 0.7114, 0.8793, 0.7115, 0.9241, 0.7114, 0.885, 0.7612, 0.6845, 0.7612, 0.6454, 0.7114, 0.6901, 0.7115, 0.885, 0.7612, 0.8323, 0.8143, 0.8149, 0.7117, 0.7546, 0.7117, 0.7372, 0.8143, 0.6845, 0.7612, 0.8149, 0.7117, 0.8793, 0.7115, 0.885, 0.7612, 0.6845, 0.7612, 0.6901, 0.7115, 0.7546, 0.7117, 0.9499, 0.7809, 0.885, 0.7612, 0.9241, 0.7114, 0.6454, 0.7114, 0.6845, 0.7612, 0.6196, 0.7809, 0.9241, 0.7114, 0.9583, 0.7113, 0.9499, 0.7809, 0.6196, 0.7809, 0.6111, 0.7113, 0.6454, 0.7114, 0.8893, 0.3995, 0.8868, 0.5738, 0.8667, 0.4015, 0.7027, 0.4015, 0.6826, 0.5738, 0.6802, 0.3995, 0.8371, 0.633, 0.8667, 0.4015, 0.8868, 0.5738, 0.6826, 0.5738, 0.7027, 0.4015, 0.7324, 0.633, 0.8868, 0.5738, 0.8762, 0.6415, 0.8371, 0.633, 0.7324, 0.633, 0.6933, 0.6415, 0.6826, 0.5738, 0.8893, 0.3995, 0.9265, 0.4152, 0.9146, 0.5993, 0.6548, 0.5993, 0.643, 0.4152, 0.6802, 0.3995, 0.9146, 0.5993, 0.8868, 0.5738, 0.8893, 0.3995, 0.6802, 0.3995, 0.6826, 0.5738, 0.6548, 0.5993, 0.8762, 0.6415, 0.8868, 0.5738, 0.9147, 0.647, 0.6548, 0.647, 0.6826, 0.5738, 0.6933, 0.6415, 0.8868, 0.5738, 0.9146, 0.5993, 0.9147, 0.647, 0.6548, 0.647, 0.6548, 0.5993, 0.6826, 0.5738, 0.2141, 0.4595, 0.2415, 0.4027, 0.3431, 0.4226, 0.3431, 0.4226, 0.313, 0.4736, 0.2141, 0.4595, 0.3431, 0.5759, 0.2415, 0.5958, 0.2141, 0.539, 0.2141, 0.539, 0.313, 0.5248, 0.3431, 0.5759, 0.8592, 0.8488, 0.8575, 0.8705, 0.8419, 0.8663, 0.8575, 0.8705, 0.8558, 0.8923, 0.8419, 0.8663, 0.8558, 0.8923, 0.8575, 0.8705, 0.8834, 0.8363, 0.8575, 0.8705, 0.8592, 0.8488, 0.8834, 0.8363, 0.7136, 0.8923, 0.712, 0.8705, 0.7275, 0.8663, 0.712, 0.8705, 0.7103, 0.8488, 0.7275, 0.8663, 0.7103, 0.8488, 0.712, 0.8705, 0.6861, 0.8363, 0.712, 0.8705, 0.7136, 0.8923, 0.6861, 0.8363, 0.0703, 0.5488, 0.0696, 0.5796, 0.04016, 0.5468, 0.0696, 0.5796, 0.0689, 0.6103, 0.04016, 0.5468, 0.0689, 0.6103, 0.0696, 0.5796, 0.1155, 0.5934, 0.0696, 0.5796, 0.0703, 0.5488, 0.1155, 0.5934, 0.0689, 0.3919, 0.0696, 0.4227, 0.04016, 0.4555, 0.0696, 0.4227, 0.0703, 0.4535, 0.04016, 0.4555, 0.0703, 0.4535, 0.0696, 0.4227, 0.1155, 0.4089, 0.0696, 0.4227, 0.0689, 0.3919, 0.1155, 0.4089, 0.9007, 0.881, 0.9106, 0.8494, 0.9204, 0.8778, 0.6688, 0.881, 0.6589, 0.8494, 0.649, 0.8778, 0.9007, 0.881, 0.9204, 0.8778, 0.9106, 0.8494, 0.1281, 0.616, 0.1248, 0.7244, 0.1155, 0.5934, 0.1248, 0.7244, 0.09377, 0.7294, 0.1155, 0.5934, 0.9106, 0.8494, 0.9007, 0.881, 0.8834, 0.8363, 0.8834, 0.8363, 0.885, 0.7612, 0.9106, 0.8494, 0.006973, 0.6093, 0.03068, 0.5745, 0.03733, 0.7418, 0.03733, 0.7418, 0.004421, 0.7177, 0.006973, 0.6093, 0.9204, 0.8778, 0.9106, 0.8494, 0.9499, 0.7809, 0.9106, 0.8494, 0.885, 0.7612, 0.9499, 0.7809, 0.6688, 0.881, 0.649, 0.8778, 0.6589, 0.8494, 0.1281, 0.3863, 0.1155, 0.4089, 0.1248, 0.2779, 0.1155, 0.4089, 0.09377, 0.2728, 0.1248, 0.2779, 0.6861, 0.8363, 0.6688, 0.881, 0.6589, 0.8494, 0.6589, 0.8494, 0.6845, 0.7612, 0.6861, 0.8363, 0.649, 0.8778, 0.6196, 0.7809, 0.6589, 0.8494, 0.6196, 0.7809, 0.6845, 0.7612, 0.6589, 0.8494, 0.03733, 0.2605, 0.03068, 0.4278, 0.006973, 0.393, 0.006973, 0.393, 0.004421, 0.2846, 0.03733, 0.2605])
me_cylinder_002.materials.append(mat_material)
me_cylinder_002.use_remesh_preserve_volume = False
me_cylinder_002.use_remesh_preserve_attributes = False
me_cylinder_002.use_mirror_vertex_groups = False
me_cylinder_002.update()
arm_armature = bpy.data.armatures.new('Armature')  # bones are not reproduced

# ---- objects
ob_armature = bpy.data.objects.new('Armature', arm_armature)
ob_cylinder_002 = bpy.data.objects.new('Cylinder.002', me_cylinder_002)

# ---- transforms, parenting, visibility, modifiers, constraints
ob_armature.location = (0.0, 0.0, 0.0)
ob_armature.lock_rotations_4d = False
ob_armature.empty_display_type = 'ARROWS'
ob_armature.color = (0.0, 0.0, 0.0, 1.0)
ob_armature.lineart.crease_threshold = 0.0
ob_cylinder_002.parent = ob_armature
ob_cylinder_002.location = (0.0, 0.0, 0.0)
ob_cylinder_002.lock_rotations_4d = False
ob_cylinder_002.empty_display_type = 'ARROWS'
ob_cylinder_002.color = (0.0, 0.0, 0.0, 1.0)
ob_cylinder_002.lineart.crease_threshold = 0.0
_vg = ob_cylinder_002.vertex_groups.new(name='LowerLeg_L')
for _i, _w in zip([39, 41, 43, 45, 102, 104, 106, 108, 110], [1.0, 1.0, 1.0, 1.0, 1.0, 1.0, 1.0, 1.0, 0.0]): _vg.add([_i], _w, 'REPLACE')
_vg = ob_cylinder_002.vertex_groups.new(name='LowerLeg_R')
for _i, _w in zip([40, 42, 44, 46, 103, 105, 107, 109, 111], [1.0, 1.0, 1.0, 1.0, 1.0, 1.0, 1.0, 1.0, 0.0]): _vg.add([_i], _w, 'REPLACE')
_vg = ob_cylinder_002.vertex_groups.new(name='Foot_L')
_vg.add([138, 140, 142, 144, 146, 148], 1.0, 'REPLACE')
_vg = ob_cylinder_002.vertex_groups.new(name='Foot_R')
_vg.add([139, 141, 143, 145, 147, 149], 1.0, 'REPLACE')
_vg = ob_cylinder_002.vertex_groups.new(name='UpperLeg_L')
for _i, _w in zip([26, 28, 30, 32, 34, 37, 97, 100, 102, 110, 188, 212], [1.0, 1.0, 1.0, 1.0, 0.0, 1.0, 0.0, 1.0, 1.0, 1.0, 1.0, 1.0]): _vg.add([_i], _w, 'REPLACE')
_vg = ob_cylinder_002.vertex_groups.new(name='UpperLeg_R')
for _i, _w in zip([27, 29, 31, 33, 35, 38, 98, 101, 103, 111, 189, 213], [1.0, 1.0, 1.0, 1.0, 0.0, 1.0, 0.0, 1.0, 1.0, 1.0, 1.0, 1.0]): _vg.add([_i], _w, 'REPLACE')
_vg = ob_cylinder_002.vertex_groups.new(name='Hip_L')
_vg.add([90, 93, 97], 1.0, 'REPLACE')
_vg = ob_cylinder_002.vertex_groups.new(name='Hip_R')
_vg.add([91, 94, 98], 1.0, 'REPLACE')
_vg = ob_cylinder_002.vertex_groups.new(name='Pelvis')
for _i, _w in zip([0, 1, 2, 3, 4, 5, 6, 7, 34, 35, 36, 37, 38, 89, 90, 91, 92, 93, 94, 95, 96, 97, 98, 99, 100, 101, 210, 211], [0.5, 0.5, 0.5, 0.5, 0.5, 0.5, 0.5, 0.5, 1.0, 1.0, 1.0, 1.0, 1.0, 1.0, 1.0, 1.0, 1.0, 1.0, 1.0, 1.0, 1.0, 1.0, 1.0, 1.0, 1.0, 1.0, 0.5, 0.5]): _vg.add([_i], _w, 'REPLACE')
_vg = ob_cylinder_002.vertex_groups.new(name='Pelvis.001')
for _i, _w in zip([0, 1, 2, 3, 4, 5, 6, 7, 8, 9, 10, 11, 12, 13, 14, 15, 16, 17, 18, 19, 20, 21, 22, 23, 24, 25, 51, 52, 57, 58, 65, 66, 154, 155, 156, 159, 160, 161, 162, 163, 164, 165, 166, 167, 168, 169, 170, 171, 210, 211, 214, 215, 218, 219], [0.5, 0.5, 0.5, 0.5, 0.5, 0.5, 0.5, 0.5, 1.0, 1.0, 1.0, 1.0, 1.0, 1.0, 1.0, 1.0, 1.0, 1.0, 1.0, 1.0, 1.0, 1.0, 1.0, 1.0, 1.0, 1.0, 0.5, 0.5, 1.0, 1.0, 1.0, 1.0, 1.0, 1.0, 1.0, 1.0, 1.0, 1.0, 1.0, 1.0, 1.0, 1.0, 1.0, 1.0, 1.0, 1.0, 1.0, 1.0, 0.5, 0.5, 1.0, 1.0, 1.0, 1.0]): _vg.add([_i], _w, 'REPLACE')
_vg = ob_cylinder_002.vertex_groups.new(name='UpperArm_L')
for _i, _w in zip([8, 11, 51, 53, 55, 57, 59, 61, 63, 65, 67, 69, 72, 86, 216, 218], [0.0, 0.0, 0.5, 0.09315, 0.1431, 0.499, 0.5, 0.3957, 0.4275, 0.0, 1.0, 1.0, 1.0, 1.0, 0.1, 0.5]): _vg.add([_i], _w, 'REPLACE')
_vg = ob_cylinder_002.vertex_groups.new(name='UpperArm_R')
for _i, _w in zip([52, 54, 56, 58, 60, 62, 64, 66, 68, 70, 71, 73, 217, 219], [0.5, 1.0, 0.5, 1.0, 1.0, 1.0, 1.0, 0.0, 1.0, 1.0, 1.0, 1.0, 1.0, 0.0]): _vg.add([_i], _w, 'REPLACE')
_vg = ob_cylinder_002.vertex_groups.new(name='LowerArm_L')
for _i, _w in zip([67, 72, 74, 76, 78, 80, 82, 84, 86, 87, 202], [0.0, 0.0, 1.0, 1.0, 1.0, 1.0, 0.25, 1.0, 0.0, 1.0, 1.0]): _vg.add([_i], _w, 'REPLACE')
_vg = ob_cylinder_002.vertex_groups.new(name='LowerArm_R')
for _i, _w in zip([68, 71, 73, 75, 77, 79, 81, 83, 85, 88, 203], [0.0, 0.0, 0.0, 1.0, 1.0, 1.0, 1.0, 0.25, 1.0, 1.0, 1.0]): _vg.add([_i], _w, 'REPLACE')
_vg = ob_cylinder_002.vertex_groups.new(name='Palm_L')
for _i, _w in zip([74, 76, 78, 80, 190, 192, 198, 200, 202, 204, 206, 208], [1.0, 1.0, 1.0, 1.0, 1.0, 1.0, 1.0, 1.0, 1.0, 1.0, 0.0, 0.0]): _vg.add([_i], _w, 'REPLACE')
_vg = ob_cylinder_002.vertex_groups.new(name='Palm_R')
for _i, _w in zip([75, 77, 79, 81, 191, 193, 199, 201, 203, 205, 207, 209], [1.0, 1.0, 1.0, 1.0, 1.0, 1.0, 1.0, 1.0, 1.0, 1.0, 0.0, 0.0]): _vg.add([_i], _w, 'REPLACE')
_vg = ob_cylinder_002.vertex_groups.new(name='Thumb_L')
_vg.add([206, 208], 1.0, 'REPLACE')
_vg = ob_cylinder_002.vertex_groups.new(name='Thumb_R')
_vg.add([207, 209], 1.0, 'REPLACE')
_vg = ob_cylinder_002.vertex_groups.new(name='Fingers_L')
_vg.add([194, 196], 1.0, 'REPLACE')
_vg = ob_cylinder_002.vertex_groups.new(name='Fingers_R')
_vg.add([195, 197], 1.0, 'REPLACE')
_vg = ob_cylinder_002.vertex_groups.new(name='Neck')
_vg.add([22, 23, 24, 25, 47, 48, 49, 50], 1.0, 'REPLACE')
_vg = ob_cylinder_002.vertex_groups.new(name='Head')
_vg.add([47, 48, 49, 50, 112, 113, 114, 115, 116, 117, 118, 119, 120, 121, 122, 123, 124, 125, 126, 127, 128, 129, 130, 131, 132, 133, 134, 135, 136, 137, 150, 151, 152, 153, 157, 158, 172, 173, 174, 175, 176, 177, 178, 179, 180, 181, 182, 183, 184, 185, 186, 187], 1.0, 'REPLACE')
_vg = ob_cylinder_002.vertex_groups.new(name='Shoulder_L')
_vg = ob_cylinder_002.vertex_groups.new(name='Shoulder_R')
_m = ob_cylinder_002.modifiers.new('Armature', 'ARMATURE')
_m.object = ob_armature
_m = ob_cylinder_002.modifiers.new('Auto Smooth', 'NODES')
_m.node_group = ng_auto_smooth
_gi = [s.identifier for s in ng_auto_smooth.interface.items_tree if s.item_type == 'SOCKET' and s.in_out == 'INPUT']
_m[_gi[1]] = 0.5236  # Angle

# ---- collection membership
col_collection_1.objects.link(ob_armature)
col_collection_1.objects.link(ob_cylinder_002)

# ---- scene / render settings (as saved in the file)
scene.frame_start = 1; scene.frame_end = 250; scene.frame_set(34)
scene.render.engine = 'BLENDER_EEVEE_NEXT'
scene.render.image_settings.file_format = 'JPEG'
scene.render.image_settings.color_mode = 'RGB'
scene.render.image_settings.compression = 90
scene.render.resolution_x = 800
scene.render.resolution_y = 600
scene.render.pixel_aspect_x = 100.0
scene.render.pixel_aspect_y = 100.0
scene.render.fps = 25
scene.render.dither_intensity = 0.0
scene.render.use_compositing = False
scene.render.use_sequencer = False
scene.render.bake_margin = 2
scene.render.bake_bias = 0.0
scene.render.use_stamp_time = False
scene.render.use_stamp_date = False
scene.render.use_stamp_frame = False
scene.render.use_stamp_camera = False
scene.render.use_stamp_scene = False
scene.render.use_stamp_filename = False
scene.render.use_stamp_render_time = False
scene.render.stamp_font_size = 0
scene.cycles.use_denoising = False
scene.cycles.samples = 10
scene.cycles.sampling_pattern = 'TABULATED_SOBOL'
scene.cycles.light_sampling_threshold = 0.0
scene.cycles.use_adaptive_sampling = False
scene.cycles.use_light_tree = False
scene.cycles.blur_glossy = 0.0
scene.cycles.volume_bounces = 1
scene.cycles.pixel_filter_type = 'GAUSSIAN'
scene.cycles.sample_clamp_indirect = 0.0
scene.view_settings.view_transform = 'Raw'
bpy.context.view_layer.update()

# ---- added for rendering (the .blend has no active camera): camera
cam_auto = bpy.data.cameras.new('AutoCamera')
cam_auto.lens = 50.0
cam_auto.sensor_width = 36.0
cam_auto.clip_end = 1000.0
ob_auto_camera = bpy.data.objects.new('AutoCamera', cam_auto)
scene.collection.objects.link(ob_auto_camera)
ob_auto_camera.location = (6.38038, -5.33745, 5.75008)
ob_auto_camera.rotation_euler = (1.09748, -7.21219e-08, 0.694738)
scene.camera = ob_auto_camera
bpy.context.view_layer.update()
